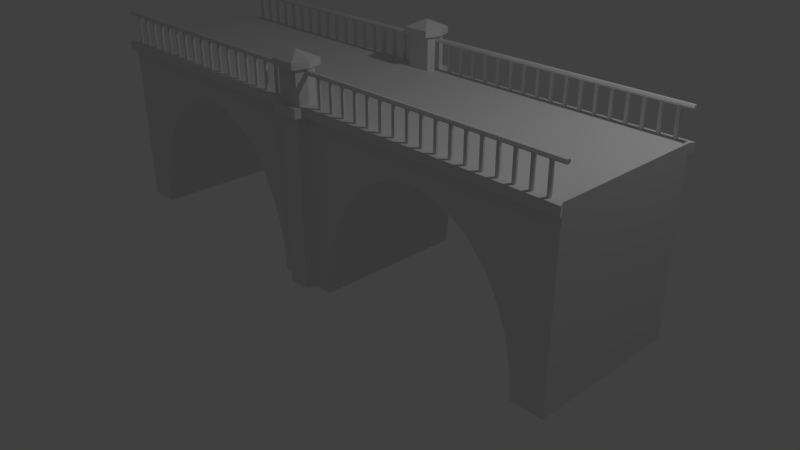 # Source: most6.blend  (saved by Blender 2.79.0; exported with 4.5.12 LTS)
import bpy
from mathutils import Matrix  # noqa: F401  (used for matrix-valued properties, if any)

bpy.ops.wm.read_factory_settings(use_empty=True)
scene = bpy.context.scene
scene.name = 'Scene'

# ---- collections
col_collection_1 = bpy.data.collections.new('Collection 1'); scene.collection.children.link(col_collection_1)

# ---- materials (node trees are filled in below, after node groups)
mat_material = bpy.data.materials.new('Material')
mat_material.alpha_threshold = 0.0
mat_material.use_transparent_shadow = False
mat_material.roughness = 0.5
mat_material.line_color = (0.0, 0.0, 0.0, 1.0)

# ---- material node trees

# ---- world
world_world = bpy.data.worlds.new('World'); scene.world = world_world
world_world.color = (0.05088, 0.05088, 0.05088)
world_world.use_sun_shadow = False
world_world.sun_shadow_jitter_overblur = 0.0
world_world.cycles.sampling_method = 'MANUAL'

# ---- cameras
cam_camera = bpy.data.cameras.new('Camera')
cam_camera.clip_end = 100.0
cam_camera.lens = 35.0
cam_camera.sensor_width = 32.0
cam_camera.sensor_height = 18.0
cam_camera.ortho_scale = 7.314
cam_camera.dof.focus_distance = 0.0
cam_camera.dof.aperture_fstop = 128.0

# ---- lights
light_lamp = bpy.data.lights.new('Lamp', 'POINT')
light_lamp.transmission_factor = 0.0
light_lamp.cutoff_distance = 30.0
light_lamp.energy = 100.0
light_lamp.shadow_buffer_clip_start = 1.001
light_lamp.shadow_soft_size = 0.1
light_lamp.shadow_maximum_resolution = 0.006
light_lamp.use_absolute_resolution = True

# ---- meshes
me_cylinder = bpy.data.meshes.new('Cylinder')
me_cylinder.from_pydata([(0.0, 0.02, -0.375), (0.0, 0.02, 0.375), (0.01732, 0.01, -0.375), (0.01732, 0.01, 0.375), (0.01732, -0.01, -0.375), (0.01732, -0.01, 0.375), (-1.748e-09, -0.02, -0.375), (-1.748e-09, -0.02, 0.375), (-0.01732, -0.01, -0.375), (-0.01732, -0.01, 0.375), (-0.01732, 0.01, -0.375), (-0.01732, 0.01, 0.375)], [], [(0, 1, 3, 2), (2, 3, 5, 4), (4, 5, 7, 6), (6, 7, 9, 8), (8, 9, 11, 10), (10, 11, 1, 0), (6, 8, 10, 0), (0, 2, 4, 6)])
me_cylinder.use_remesh_preserve_volume = False
me_cylinder.use_remesh_preserve_attributes = False
me_cylinder.use_mirror_vertex_groups = False
me_cylinder.update()
me_cube = bpy.data.meshes.new('Cube')
me_cube.from_pydata([(-1.0, -1.0, 0.0), (-1.0, -1.0, 1.727), (0.0, -0.9912, 0.0), (-1.0, 1.788e-07, 0.0), (-1.0, 5.96e-08, 1.727), (-1.788e-07, -2.98e-07, 1.727), (-2.98e-08, 0.0, 0.0), (-0.1141, -1.0, -3.231e-07), (-0.04947, -0.9912, -2.384e-07), (-0.8859, -1.0, 8.875e-07), (-0.05258, -0.9912, 1.727), (-0.1215, -1.0, 0.2741), (-0.8785, -1.0, 0.2741), (-0.1435, -1.0, 0.5378), (-0.8565, -1.0, 0.5378), (-0.1791, -1.0, 0.7807), (-0.8209, -1.0, 0.7807), (-0.2271, -1.0, 0.9936), (-0.7729, -1.0, 0.9936), (-0.2856, -1.0, 1.168), (-0.7144, -1.0, 1.168), (-0.3523, -1.0, 1.298), (-0.6477, -1.0, 1.298), (-0.4247, -1.0, 1.378), (-0.5, -1.0, 1.405), (-0.5753, -1.0, 1.378), (-0.1141, 0.0, -3.231e-07), (-0.8859, 0.0, 8.875e-07), (-0.1215, 0.0, 0.2741), (-0.8785, 0.0, 0.2741), (-0.1435, 0.0, 0.5378), (-0.8565, 0.0, 0.5378), (-0.1791, 0.0, 0.7807), (-0.8209, 0.0, 0.7807), (-0.2271, 0.0, 0.9936), (-0.7729, 0.0, 0.9936), (-0.2856, 0.0, 1.168), (-0.7144, 0.0, 1.168), (-0.3523, 0.0, 1.298), (-0.6477, 0.0, 1.298), (-0.4247, 0.0, 1.378), (-0.5, 0.0, 1.405), (-0.5753, 0.0, 1.378), (0.0, -1.124, 1.727), (0.0, -1.124, 0.0), (-0.03966, -1.124, -2.384e-07), (-0.04079, -1.124, 1.727), (0.0, -0.86, 1.727), (-0.0417, -0.86, 1.727), (0.0, -1.124, 2.048), (-0.06447, -0.9909, 2.048), (0.0, -0.86, 2.048), (-0.05258, -0.9912, 2.048), (-0.04079, -1.124, 2.048), (-0.0417, -0.86, 2.048), (-0.04073, -1.124, 1.638), (-1.0, -1.0, 1.638), (-0.05242, -0.9912, 1.638), (0.0, -1.124, 1.638), (-1.01, -1.068, 1.638), (-1.01, -1.068, 1.727), (-0.06216, -1.059, 1.727), (-0.062, -1.059, 1.638), (-0.05031, -1.192, 1.638), (-0.05036, -1.192, 1.727), (0.0, -1.192, 1.727), (0.0, -1.192, 1.638), (-0.06447, -0.9909, 2.107), (0.0, -0.7987, 2.107), (0.0, -0.7987, 2.048), (-0.04853, -0.7987, 2.107), (-0.04853, -0.7987, 2.048), (0.0, -1.185, 2.048), (-0.04719, -1.185, 2.048), (0.0, -1.185, 2.107), (-0.04719, -1.185, 2.107), (0.0, -0.9917, 2.182)], [], [(6, 2, 8, 7, 26), (5, 4, 1, 10, 48, 47), (8, 2, 44, 45), (0, 56, 1, 4, 3), (27, 9, 0, 3), (20, 18, 35, 37), (12, 9, 27, 29), (22, 20, 37, 39), (14, 12, 29, 31), (19, 21, 38, 36), (13, 15, 32, 30), (21, 23, 40, 38), (15, 17, 34, 32), (24, 25, 42, 41), (16, 14, 31, 33), (7, 11, 28, 26), (23, 24, 41, 40), (17, 19, 36, 34), (25, 22, 39, 42), (18, 16, 33, 35), (11, 13, 30, 28), (44, 58, 55, 45), (8, 57, 56, 0, 9, 12, 14, 16, 18, 20, 22, 25, 24, 23, 21, 19, 17, 15, 13, 11, 7), (43, 46, 64, 65), (48, 10, 52, 54), (51, 54, 71, 69), (46, 43, 49, 53), (10, 46, 53, 52), (47, 48, 54, 51), (55, 57, 8, 45), (10, 1, 60, 61), (56, 57, 62, 59), (61, 62, 63, 64), (63, 66, 65, 64), (59, 62, 61, 60), (57, 55, 63, 62), (46, 10, 61, 64), (55, 58, 66, 63), (1, 56, 59, 60), (70, 67, 76), (54, 52, 50, 71), (67, 75, 76), (73, 72, 74, 75), (71, 50, 67, 70), (69, 71, 70, 68), (50, 73, 75, 67), (68, 70, 76), (53, 49, 72, 73), (75, 74, 76), (52, 53, 73, 50)])
_uv = me_cube.uv_layers.new(name='UVMap')
_uv.uv.foreach_set('vector', [0.0, 0.0, 0.0, 0.0, 0.0, 0.0, 0.0, 0.0, 0.0, 0.0, 0.0, 0.0, 0.0, 0.0, 0.0, 0.0, 0.0, 0.0, 0.0, 0.0, 0.0, 0.0, 0.0, 0.0, 0.0, 0.0, 0.0, 0.0, 0.0, 0.0, 0.0, 0.0, 0.0, 0.0, 0.0, 0.0, 0.0, 0.0, 0.0, 0.0, 0.0, 0.0, 0.0, 0.0, 0.0, 0.0, 0.0, 0.0, 0.0, 0.0, 0.0, 0.0, 0.0, 0.0, 0.0, 0.0, 0.0, 0.0, 0.0, 0.0, 0.0, 0.0, 0.0, 0.0, 0.0, 0.0, 0.0, 0.0, 0.0, 0.0, 0.0, 0.0, 0.0, 0.0, 0.0, 0.0, 0.0, 0.0, 0.0, 0.0, 0.0, 0.0, 0.0, 0.0, 0.0, 0.0, 0.0, 0.0, 0.0, 0.0, 0.0, 0.0, 0.0, 0.0, 0.0, 0.0, 0.0, 0.0, 0.0, 0.0, 0.0, 0.0, 0.0, 0.0, 0.0, 0.0, 0.0, 0.0, 0.0, 0.0, 0.0, 0.0, 0.0, 0.0, 0.0, 0.0, 0.0, 0.0, 0.0, 0.0, 0.0, 0.0, 0.0, 0.0, 0.0, 0.0, 0.0, 0.0, 0.0, 0.0, 0.0, 0.0, 0.0, 0.0, 0.0, 0.0, 0.0, 0.0, 0.0, 0.0, 0.0, 0.0, 0.0, 0.0, 0.0, 0.0, 0.0, 0.0, 0.0, 0.0, 0.0, 0.0, 0.0, 0.0, 0.0, 0.0, 0.0, 0.0, 0.0, 0.0, 0.0, 0.0, 0.0, 0.0, 0.0, 0.0, 0.0, 0.0, 0.0, 0.0, 0.0, 0.0, 0.0, 0.0, 0.0, 0.0, 0.0, 0.0, 0.0, 0.0, 0.0, 0.0, 0.0, 0.0, 0.0, 0.0, 0.0, 0.0, 0.0, 0.0, 0.0, 0.0, 0.0, 0.0, 0.0, 0.0, 0.0, 0.0, 0.0, 0.0, 0.0, 0.0, 0.0, 0.0, 0.0, 0.0, 0.0, 0.0, 0.0, 0.0, 0.0, 0.0, 0.0, 0.0, 0.0, 0.0, 0.0, 0.0, 0.0, 0.0, 0.0, 0.0, 0.0, 0.0, 0.0, 0.0, 0.0, 0.0, 0.0, 0.0, 0.0, 0.0, 0.0, 0.0, 0.0, 0.0, 0.0, 0.0, 0.0, 0.0, 0.0, 0.0, 0.0, 0.0, 0.0, 0.0, 0.0, 0.0, 0.0, 0.0, 0.0, 0.0, 0.0, 0.0, 0.0, 0.0, 0.0, 0.0, 0.0, 0.0, 0.0, 0.0, 0.0, 0.0, 0.0, 0.0, 0.0, 0.0, 0.0, 0.0, 0.0, 0.0, 0.0, 0.0, 0.0, 0.0, 0.0, 0.0, 0.0, 0.0, 0.0, 0.0, 0.0, 0.0, 0.0, 0.0, 0.0, 0.0, 0.0, 0.0, 0.0, 0.0, 0.0, 0.0, 0.0, 0.0, 0.0, 0.0, 0.0, 0.0, 0.0, 0.0, 0.0, 0.0, 0.0, 0.0, 0.0, 0.0, 0.0, 0.0, 0.0, 0.0, 0.0, 0.0, 0.0, 0.0, 0.0, 0.0, 0.0, 0.0, 0.0, 0.0, 0.0, 0.0, 0.0, 0.0, 0.0, 0.0, 0.0, 0.0, 0.0, 0.0, 0.0, 0.0, 0.0, 0.0, 0.0, 0.0, 0.0, 0.0, 0.0, 0.0, 0.0, 0.0, 0.0, 0.0, 0.0, 0.0, 0.0, 0.0, 0.0, 0.0, 0.0, 0.0, 0.0, 0.0, 0.0, 0.0, 0.0, 0.0, 0.0, 0.0, 0.0, 0.0, 0.0, 0.0, 0.0, 0.0, 0.0, 0.0, 0.0, 0.0, 0.0, 0.0, 0.0, 0.0, 0.0, 0.0, 0.0, 0.0, 0.0, 0.0, 0.0, 0.0, 0.0, 0.0, 0.0, 0.0, 0.0, 0.0, 0.0, 0.0, 0.0, 0.0, 0.0, 0.0, 0.0, 0.0, 0.0, 0.0, 0.0, 0.0, 0.0, 0.0, 0.0, 0.0, 0.0, 0.0, 0.0, 0.0, 0.0, 0.0, 0.0, 0.0, 0.0, 0.0, 0.0, 0.0, 0.0, 0.0, 0.0, 0.0, 0.0, 0.0, 0.0, 0.0, 0.0, 0.0, 0.0, 0.0, 0.0, 0.0, 0.0, 0.0])
me_cube.materials.append(mat_material)
me_cube.use_remesh_preserve_volume = False
me_cube.use_remesh_preserve_attributes = False
me_cube.use_mirror_vertex_groups = False
me_cube.update()

# ---- objects
ob_cylinder = bpy.data.objects.new('Cylinder', me_cylinder)
ob_cube = bpy.data.objects.new('Cube', me_cube)
ob_cylinder_001 = bpy.data.objects.new('Cylinder.001', me_cylinder)
ob_cylinder_002 = bpy.data.objects.new('Cylinder.002', me_cylinder)
ob_lamp = bpy.data.objects.new('Lamp', light_lamp)
ob_camera = bpy.data.objects.new('Camera', cam_camera)

# ---- transforms, parenting, visibility, modifiers, constraints
ob_cylinder.location = (-5.406, -5.983, 2.927)
ob_cylinder.scale = (2.6, 2.6, 1.034)
ob_cylinder.lineart.crease_threshold = 0.0
ob_cube.location = (5.96e-08, 1.192e-07, 0.0)
ob_cube.scale = (3.61, 1.0, 1.314)
ob_cube.lock_rotations_4d = False
ob_cube.empty_display_type = 'ARROWS'
ob_cube.lineart.crease_threshold = 0.0
_m = ob_cube.modifiers.new('Mirror', 'MIRROR')
_m.use_axis = (True, True, False)
_m.use_clip = True
ob_cylinder_001.location = (-0.3871, -0.9932, 2.441)
ob_cylinder_001.scale = (1.181, 1.181, 0.4699)
ob_cylinder_001.lineart.crease_threshold = 0.0
_m = ob_cylinder_001.modifiers.new('Array', 'ARRAY')
_m.count = 17
_m.constant_offset_displace = (0.0, 0.0, 0.0)
_m.relative_offset_displace = (-4.7, 0.0, 0.0)
_m = ob_cylinder_001.modifiers.new('Mirror', 'MIRROR')
_m.use_axis = (True, True, False)
_m.mirror_object = ob_cube
ob_cylinder_002.location = (-1.881, -0.9927, 2.639)
ob_cylinder_002.rotation_euler = (-0.0, 1.571, 0.0)
ob_cylinder_002.scale = (1.331, 1.743, 4.655)
ob_cylinder_002.lineart.crease_threshold = 0.0
_m = ob_cylinder_002.modifiers.new('Mirror', 'MIRROR')
_m.use_axis = (True, True, False)
_m.mirror_object = ob_cube
ob_lamp.location = (4.076, 1.005, 5.904)
ob_lamp.rotation_euler = (0.6503, 0.05522, 1.866)
ob_lamp.lock_rotations_4d = False
ob_lamp.empty_display_type = 'ARROWS'
ob_lamp.color = (0.0, 0.0, 0.0, 0.0)
ob_lamp.lineart.crease_threshold = 0.0
ob_camera.location = (7.481, -6.508, 5.344)
ob_camera.rotation_euler = (1.109, 0.0, 0.8149)
ob_camera.lock_rotations_4d = False
ob_camera.empty_display_type = 'ARROWS'
ob_camera.color = (0.0, 0.0, 0.0, 0.0)
ob_camera.display_type = 'WIRE'
ob_camera.lineart.crease_threshold = 0.0

# ---- collection membership
col_collection_1.objects.link(ob_cylinder)
col_collection_1.objects.link(ob_cube)
col_collection_1.objects.link(ob_cylinder_001)
col_collection_1.objects.link(ob_cylinder_002)
col_collection_1.objects.link(ob_lamp)
col_collection_1.objects.link(ob_camera)

# ---- scene / render settings (as saved in the file)
scene.camera = ob_camera
scene.frame_start = 1; scene.frame_end = 250; scene.frame_set(1)
scene.render.engine = 'BLENDER_EEVEE_NEXT'
scene.render.resolution_percentage = 50
scene.render.dither_intensity = 0.0
scene.cycles.use_denoising = False
scene.cycles.samples = 128
scene.cycles.sampling_pattern = 'TABULATED_SOBOL'
scene.cycles.use_adaptive_sampling = False
scene.cycles.use_light_tree = False
scene.cycles.blur_glossy = 0.0
scene.cycles.sample_clamp_indirect = 0.0
scene.view_settings.view_transform = 'Standard'
bpy.context.view_layer.update()
